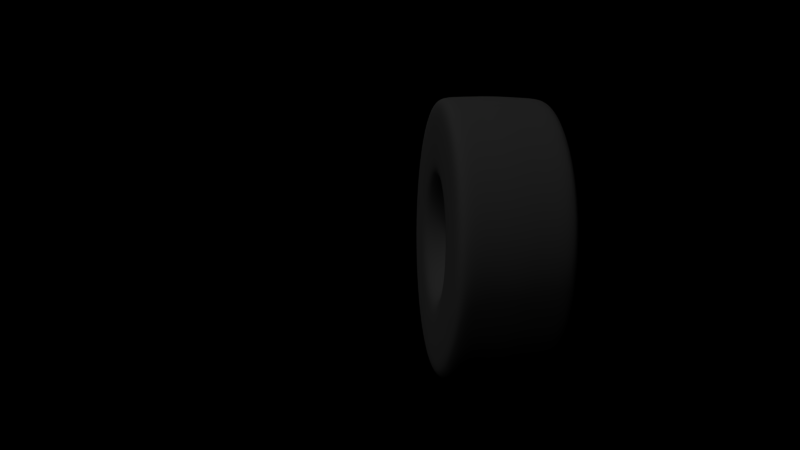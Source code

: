 # Source: tore.blend  (saved by Blender 2.79.0; exported with 4.5.12 LTS)
import bpy
from mathutils import Matrix  # noqa: F401  (used for matrix-valued properties, if any)

bpy.ops.wm.read_factory_settings(use_empty=True)
scene = bpy.context.scene
scene.name = 'Scene'

# ---- collections
col_collection_1 = bpy.data.collections.new('Collection 1'); scene.collection.children.link(col_collection_1)

# ---- materials (node trees are filled in below, after node groups)
mat_material_001 = bpy.data.materials.new('Material.001')
mat_material_001.alpha_threshold = 0.0
mat_material_001.use_transparent_shadow = False
mat_material_001.diffuse_color = (0.06072, 0.06072, 0.06072, 1.0)
mat_material_001.roughness = 0.5

# ---- material node trees

# ---- world
world_world = bpy.data.worlds.new('World'); scene.world = world_world
world_world.color = (0.0, 0.0, 0.0)
world_world.use_sun_shadow = False
world_world.sun_shadow_jitter_overblur = 0.0
world_world.cycles.sampling_method = 'MANUAL'

# ---- cameras
cam_camera_001 = bpy.data.cameras.new('Camera.001')
cam_camera_001.clip_end = 100.0
cam_camera_001.lens = 35.0
cam_camera_001.sensor_width = 32.0
cam_camera_001.sensor_height = 18.0
cam_camera_001.display_size = 2.0
cam_camera_001.dof.focus_distance = 0.0
cam_camera_001.dof.aperture_fstop = 128.0
cam_camera_001.dof.aperture_blades = 6

# ---- lights
light_hemi = bpy.data.lights.new('Hemi', 'SUN')
light_hemi.transmission_factor = 0.0
light_hemi.angle = 0.1993
light_hemi.energy = 0.3
light_hemi.shadow_buffer_clip_start = 0.5
light_hemi.shadow_soft_size = 0.1
light_hemi.shadow_cascade_max_distance = 1000.0
light_sun = bpy.data.lights.new('Sun', 'SUN')
light_sun.transmission_factor = 0.0
light_sun.angle = 0.1993
light_sun.energy = 0.5
light_sun.shadow_buffer_clip_start = 0.5
light_sun.shadow_soft_size = 0.1
light_sun.shadow_cascade_max_distance = 1000.0

# ---- meshes
me_torus_005 = bpy.data.meshes.new('Torus.005')
me_torus_005.from_pydata([(1.845, -6.205e-09, 2.246e-17), (1.845, -1.651e-09, 0.1278), (1.836, -8.157e-10, 0.3247), (1.83, 3.456e-09, 0.504), (1.809, 0.0, 0.6645), (1.68, 0.0, 0.7055), (1.535, 0.0, 0.713), (1.379, 0.0, 0.7169), (1.221, 0.0, 0.7169), (1.065, 0.0, 0.713), (0.92, 0.0, 0.7055), (0.7915, 0.0, 0.6645), (0.6547, 3.456e-09, 0.504), (0.5576, -8.157e-10, 0.3247), (0.5024, -1.651e-09, 0.1278), (0.4837, -6.205e-09, 4.081e-16), (1.829, 0.2408, 2.246e-17), (1.829, 0.2408, 0.1278), (1.82, 0.2396, 0.3247), (1.814, 0.2388, 0.504), (1.793, 0.2361, 0.6645), (1.666, 0.2193, 0.7055), (1.522, 0.2003, 0.713), (1.368, 0.1801, 0.7169), (1.21, 0.1593, 0.7169), (1.056, 0.139, 0.713), (0.9121, 0.1201, 0.7055), (0.7847, 0.1033, 0.6645), (0.6491, 0.08545, 0.504), (0.5528, 0.07278, 0.3247), (0.4981, 0.06558, 0.1278), (0.4795, 0.06313, 4.081e-16), (1.782, 0.4776, 2.246e-17), (1.782, 0.4774, 0.1278), (1.773, 0.4752, 0.3247), (1.767, 0.4736, 0.504), (1.747, 0.4681, 0.6645), (1.623, 0.4348, 0.7055), (1.483, 0.3972, 0.713), (1.332, 0.357, 0.7169), (1.179, 0.3159, 0.7169), (1.029, 0.2757, 0.713), (0.8887, 0.2381, 0.7055), (0.7645, 0.2048, 0.6645), (0.6324, 0.1694, 0.504), (0.5386, 0.1443, 0.3247), (0.4853, 0.13, 0.1278), (0.4672, 0.1252, 4.081e-16), (1.705, 0.7061, 2.246e-17), (1.704, 0.7059, 0.1278), (1.696, 0.7026, 0.3247), (1.69, 0.7002, 0.504), (1.671, 0.6921, 0.6645), (1.552, 0.6429, 0.7055), (1.418, 0.5874, 0.713), (1.274, 0.5279, 0.7169), (1.128, 0.4671, 0.7169), (0.9841, 0.4076, 0.713), (0.85, 0.3521, 0.7055), (0.7312, 0.3029, 0.6645), (0.6049, 0.2505, 0.504), (0.5151, 0.2134, 0.3247), (0.4642, 0.1923, 0.1278), (0.4469, 0.1851, 4.081e-16), (1.598, 0.9226, 2.246e-17), (1.597, 0.9223, 0.1278), (1.59, 0.9179, 0.3247), (1.585, 0.9149, 0.504), (1.566, 0.9043, 0.6645), (1.455, 0.84, 0.7055), (1.329, 0.7674, 0.713), (1.195, 0.6897, 0.7169), (1.057, 0.6103, 0.7169), (0.9224, 0.5326, 0.713), (0.7967, 0.46, 0.7055), (0.6854, 0.3957, 0.6645), (0.567, 0.3273, 0.504), (0.4829, 0.2788, 0.3247), (0.4351, 0.2512, 0.1278), (0.4189, 0.2418, 4.081e-16), (1.464, 1.123, 2.246e-17), (1.463, 1.123, 0.1278), (1.456, 1.118, 0.3247), (1.452, 1.114, 0.504), (1.435, 1.101, 0.6645), (1.333, 1.023, 0.7055), (1.218, 0.9344, 0.713), (1.094, 0.8398, 0.7169), (0.9683, 0.743, 0.7169), (0.845, 0.6484, 0.713), (0.7299, 0.5601, 0.7055), (0.6279, 0.4818, 0.6645), (0.5194, 0.3986, 0.504), (0.4424, 0.3394, 0.3247), (0.3986, 0.3059, 0.1278), (0.3837, 0.2944, 4.081e-16), (1.305, 1.305, 2.246e-17), (1.304, 1.304, 0.1278), (1.298, 1.298, 0.3247), (1.294, 1.294, 0.504), (1.279, 1.279, 0.6645), (1.188, 1.188, 0.7055), (1.085, 1.085, 0.713), (0.9754, 0.9754, 0.7169), (0.8631, 0.8631, 0.7169), (0.7532, 0.7532, 0.713), (0.6505, 0.6505, 0.7055), (0.5596, 0.5596, 0.6645), (0.4629, 0.4629, 0.504), (0.3943, 0.3943, 0.3247), (0.3553, 0.3553, 0.1278), (0.342, 0.342, 4.081e-16), (1.123, 1.464, 2.246e-17), (1.123, 1.463, 0.1278), (1.118, 1.456, 0.3247), (1.114, 1.452, 0.504), (1.101, 1.435, 0.6645), (1.023, 1.333, 0.7055), (0.9344, 1.218, 0.713), (0.8398, 1.094, 0.7169), (0.743, 0.9683, 0.7169), (0.6484, 0.845, 0.713), (0.5601, 0.7299, 0.7055), (0.4818, 0.6279, 0.6645), (0.3986, 0.5194, 0.504), (0.3394, 0.4424, 0.3247), (0.3059, 0.3986, 0.1278), (0.2944, 0.3837, 4.081e-16), (0.9226, 1.598, 2.246e-17), (0.9223, 1.597, 0.1278), (0.9179, 1.59, 0.3247), (0.9149, 1.585, 0.504), (0.9043, 1.566, 0.6645), (0.84, 1.455, 0.7055), (0.7674, 1.329, 0.713), (0.6897, 1.195, 0.7169), (0.6103, 1.057, 0.7169), (0.5326, 0.9224, 0.713), (0.46, 0.7967, 0.7055), (0.3957, 0.6854, 0.6645), (0.3273, 0.567, 0.504), (0.2788, 0.4829, 0.3247), (0.2512, 0.4351, 0.1278), (0.2418, 0.4189, 4.081e-16), (0.7061, 1.705, 2.246e-17), (0.7059, 1.704, 0.1278), (0.7026, 1.696, 0.3247), (0.7002, 1.69, 0.504), (0.6921, 1.671, 0.6645), (0.6429, 1.552, 0.7055), (0.5874, 1.418, 0.713), (0.5279, 1.274, 0.7169), (0.4671, 1.128, 0.7169), (0.4076, 0.9841, 0.713), (0.3521, 0.85, 0.7055), (0.3029, 0.7312, 0.6645), (0.2505, 0.6049, 0.504), (0.2134, 0.5151, 0.3247), (0.1923, 0.4642, 0.1278), (0.1851, 0.4469, 4.081e-16), (0.4776, 1.782, 2.246e-17), (0.4774, 1.782, 0.1278), (0.4752, 1.773, 0.3247), (0.4736, 1.767, 0.504), (0.4681, 1.747, 0.6645), (0.4348, 1.623, 0.7055), (0.3972, 1.483, 0.713), (0.357, 1.332, 0.7169), (0.3159, 1.179, 0.7169), (0.2757, 1.029, 0.713), (0.2381, 0.8887, 0.7055), (0.2048, 0.7645, 0.6645), (0.1694, 0.6324, 0.504), (0.1443, 0.5386, 0.3247), (0.13, 0.4853, 0.1278), (0.1252, 0.4672, 4.081e-16), (0.2408, 1.829, 2.246e-17), (0.2408, 1.829, 0.1278), (0.2396, 1.82, 0.3247), (0.2388, 1.814, 0.504), (0.2361, 1.793, 0.6645), (0.2193, 1.666, 0.7055), (0.2003, 1.522, 0.713), (0.1801, 1.368, 0.7169), (0.1593, 1.21, 0.7169), (0.139, 1.056, 0.713), (0.1201, 0.9121, 0.7055), (0.1033, 0.7847, 0.6645), (0.08545, 0.6491, 0.504), (0.07278, 0.5528, 0.3247), (0.06558, 0.4981, 0.1278), (0.06313, 0.4795, 4.081e-16), (1.317e-07, 1.845, 2.246e-17), (1.315e-07, 1.845, 0.1278), (1.302e-07, 1.836, 0.3247), (1.353e-07, 1.83, 0.504), (1.365e-07, 1.809, 0.6645), (1.268e-07, 1.68, 0.7055), (1.159e-07, 1.535, 0.713), (1.041e-07, 1.379, 0.7169), (9.215e-08, 1.221, 0.7169), (8.042e-08, 1.065, 0.713), (6.946e-08, 0.92, 0.7055), (5.975e-08, 0.7915, 0.6645), (4.656e-08, 0.6547, 0.504), (3.372e-08, 0.5576, 0.3247), (3.021e-08, 0.5024, 0.1278), (2.896e-08, 0.4837, 4.081e-16), (-0.2408, 1.829, 2.246e-17), (-0.2408, 1.829, 0.1278), (-0.2396, 1.82, 0.3247), (-0.2388, 1.814, 0.504), (-0.2361, 1.793, 0.6645), (-0.2193, 1.666, 0.7055), (-0.2003, 1.522, 0.713), (-0.1801, 1.368, 0.7169), (-0.1593, 1.21, 0.7169), (-0.139, 1.056, 0.713), (-0.1201, 0.9121, 0.7055), (-0.1033, 0.7847, 0.6645), (-0.08545, 0.6491, 0.504), (-0.07278, 0.5528, 0.3247), (-0.06558, 0.4981, 0.1278), (-0.06313, 0.4795, 4.081e-16), (-0.4776, 1.782, 2.246e-17), (-0.4774, 1.782, 0.1278), (-0.4752, 1.773, 0.3247), (-0.4736, 1.767, 0.504), (-0.4681, 1.747, 0.6645), (-0.4348, 1.623, 0.7055), (-0.3972, 1.483, 0.713), (-0.357, 1.332, 0.7169), (-0.3159, 1.179, 0.7169), (-0.2757, 1.029, 0.713), (-0.2381, 0.8887, 0.7055), (-0.2048, 0.7645, 0.6645), (-0.1694, 0.6324, 0.504), (-0.1443, 0.5386, 0.3247), (-0.13, 0.4853, 0.1278), (-0.1252, 0.4672, 4.081e-16), (-0.7061, 1.705, 2.246e-17), (-0.7059, 1.704, 0.1278), (-0.7026, 1.696, 0.3247), (-0.7002, 1.69, 0.504), (-0.6921, 1.671, 0.6645), (-0.6429, 1.552, 0.7055), (-0.5874, 1.418, 0.713), (-0.5279, 1.274, 0.7169), (-0.4671, 1.128, 0.7169), (-0.4076, 0.9841, 0.713), (-0.3521, 0.85, 0.7055), (-0.3029, 0.7312, 0.6645), (-0.2505, 0.6049, 0.504), (-0.2134, 0.5151, 0.3247), (-0.1923, 0.4642, 0.1278), (-0.1851, 0.4469, 4.081e-16), (-0.9226, 1.598, 2.246e-17), (-0.9223, 1.597, 0.1278), (-0.9179, 1.59, 0.3247), (-0.9149, 1.585, 0.504), (-0.9043, 1.566, 0.6645), (-0.84, 1.455, 0.7055), (-0.7674, 1.329, 0.713), (-0.6897, 1.195, 0.7169), (-0.6103, 1.057, 0.7169), (-0.5326, 0.9224, 0.713), (-0.46, 0.7967, 0.7055), (-0.3957, 0.6854, 0.6645), (-0.3273, 0.567, 0.504), (-0.2788, 0.4829, 0.3247), (-0.2512, 0.4351, 0.1278), (-0.2418, 0.4189, 4.081e-16), (-1.123, 1.464, 2.246e-17), (-1.123, 1.463, 0.1278), (-1.118, 1.456, 0.3247), (-1.114, 1.452, 0.504), (-1.101, 1.435, 0.6645), (-1.023, 1.333, 0.7055), (-0.9344, 1.218, 0.713), (-0.8398, 1.094, 0.7169), (-0.743, 0.9683, 0.7169), (-0.6484, 0.845, 0.713), (-0.5601, 0.7299, 0.7055), (-0.4818, 0.6279, 0.6645), (-0.3986, 0.5194, 0.504), (-0.3394, 0.4424, 0.3247), (-0.3059, 0.3986, 0.1278), (-0.2944, 0.3837, 4.081e-16), (-1.305, 1.305, 2.246e-17), (-1.304, 1.304, 0.1278), (-1.298, 1.298, 0.3247), (-1.294, 1.294, 0.504), (-1.279, 1.279, 0.6645), (-1.188, 1.188, 0.7055), (-1.085, 1.085, 0.713), (-0.9754, 0.9754, 0.7169), (-0.8631, 0.8631, 0.7169), (-0.7532, 0.7532, 0.713), (-0.6505, 0.6505, 0.7055), (-0.5596, 0.5596, 0.6645), (-0.4629, 0.4629, 0.504), (-0.3943, 0.3943, 0.3247), (-0.3553, 0.3553, 0.1278), (-0.342, 0.342, 4.081e-16), (-1.464, 1.123, 2.246e-17), (-1.463, 1.123, 0.1278), (-1.456, 1.118, 0.3247), (-1.452, 1.114, 0.504), (-1.435, 1.101, 0.6645), (-1.333, 1.023, 0.7055), (-1.218, 0.9344, 0.713), (-1.094, 0.8398, 0.7169), (-0.9683, 0.743, 0.7169), (-0.845, 0.6484, 0.713), (-0.7299, 0.5601, 0.7055), (-0.6279, 0.4818, 0.6645), (-0.5194, 0.3986, 0.504), (-0.4424, 0.3394, 0.3247), (-0.3986, 0.3059, 0.1278), (-0.3837, 0.2944, 4.081e-16), (-1.598, 0.9226, 2.246e-17), (-1.597, 0.9223, 0.1278), (-1.59, 0.9179, 0.3247), (-1.585, 0.9149, 0.504), (-1.566, 0.9043, 0.6645), (-1.455, 0.84, 0.7055), (-1.329, 0.7674, 0.713), (-1.195, 0.6897, 0.7169), (-1.057, 0.6103, 0.7169), (-0.9224, 0.5326, 0.713), (-0.7967, 0.46, 0.7055), (-0.6854, 0.3957, 0.6645), (-0.567, 0.3273, 0.504), (-0.4829, 0.2788, 0.3247), (-0.4351, 0.2512, 0.1278), (-0.4189, 0.2418, 4.081e-16), (-1.705, 0.7061, 2.246e-17), (-1.704, 0.7059, 0.1278), (-1.696, 0.7026, 0.3247), (-1.69, 0.7002, 0.504), (-1.671, 0.6921, 0.6645), (-1.552, 0.6429, 0.7055), (-1.418, 0.5874, 0.713), (-1.274, 0.5279, 0.7169), (-1.128, 0.4671, 0.7169), (-0.9841, 0.4076, 0.713), (-0.85, 0.3521, 0.7055), (-0.7312, 0.3029, 0.6645), (-0.6049, 0.2505, 0.504), (-0.5151, 0.2134, 0.3247), (-0.4642, 0.1923, 0.1278), (-0.4469, 0.1851, 4.081e-16), (-1.782, 0.4776, 2.246e-17), (-1.782, 0.4774, 0.1278), (-1.773, 0.4752, 0.3247), (-1.767, 0.4736, 0.504), (-1.747, 0.4681, 0.6645), (-1.623, 0.4348, 0.7055), (-1.483, 0.3972, 0.713), (-1.332, 0.357, 0.7169), (-1.179, 0.3159, 0.7169), (-1.029, 0.2757, 0.713), (-0.8887, 0.2381, 0.7055), (-0.7645, 0.2048, 0.6645), (-0.6324, 0.1694, 0.504), (-0.5386, 0.1443, 0.3247), (-0.4853, 0.13, 0.1278), (-0.4672, 0.1252, 4.081e-16), (-1.829, 0.2408, 2.246e-17), (-1.829, 0.2408, 0.1278), (-1.82, 0.2396, 0.3247), (-1.814, 0.2388, 0.504), (-1.793, 0.2361, 0.6645), (-1.666, 0.2193, 0.7055), (-1.522, 0.2003, 0.713), (-1.368, 0.1801, 0.7169), (-1.21, 0.1593, 0.7169), (-1.056, 0.139, 0.713), (-0.9121, 0.1201, 0.7055), (-0.7847, 0.1033, 0.6645), (-0.6491, 0.08545, 0.504), (-0.5528, 0.07278, 0.3247), (-0.4981, 0.06558, 0.1278), (-0.4795, 0.06313, 4.081e-16), (-1.845, 1.551e-07, 2.246e-17), (-1.845, 1.596e-07, 0.1278), (-1.836, 1.597e-07, 0.3247), (-1.83, 1.634e-07, 0.504), (-1.809, 1.581e-07, 0.6645), (-1.68, 1.469e-07, 0.7055), (-1.535, 1.342e-07, 0.713), (-1.379, 1.206e-07, 0.7169), (-1.221, 1.067e-07, 0.7169), (-1.065, 9.312e-08, 0.713), (-0.92, 8.043e-08, 0.7055), (-0.7915, 6.919e-08, 0.6645), (-0.6547, 6.069e-08, 0.504), (-0.5576, 4.793e-08, 0.3247), (-0.5024, 4.227e-08, 0.1278), (-0.4837, 3.608e-08, 4.081e-16), (-1.829, -0.2408, 2.246e-17), (-1.829, -0.2408, 0.1278), (-1.82, -0.2396, 0.3247), (-1.814, -0.2388, 0.504), (-1.793, -0.2361, 0.6645), (-1.666, -0.2193, 0.7055), (-1.522, -0.2003, 0.713), (-1.368, -0.1801, 0.7169), (-1.21, -0.1593, 0.7169), (-1.056, -0.139, 0.713), (-0.9121, -0.1201, 0.7055), (-0.7847, -0.1033, 0.6645), (-0.6491, -0.08545, 0.504), (-0.5528, -0.07278, 0.3247), (-0.4981, -0.06558, 0.1278), (-0.4795, -0.06313, 4.081e-16), (-1.782, -0.4776, 2.246e-17), (-1.782, -0.4774, 0.1278), (-1.773, -0.4752, 0.3247), (-1.767, -0.4736, 0.504), (-1.747, -0.4681, 0.6645), (-1.623, -0.4348, 0.7055), (-1.483, -0.3972, 0.713), (-1.332, -0.357, 0.7169), (-1.179, -0.3159, 0.7169), (-1.029, -0.2757, 0.713), (-0.8887, -0.2381, 0.7055), (-0.7645, -0.2048, 0.6645), (-0.6324, -0.1694, 0.504), (-0.5386, -0.1443, 0.3247), (-0.4853, -0.13, 0.1278), (-0.4672, -0.1252, 4.081e-16), (-1.705, -0.7061, 2.246e-17), (-1.704, -0.7059, 0.1278), (-1.696, -0.7026, 0.3247), (-1.69, -0.7002, 0.504), (-1.671, -0.6921, 0.6645), (-1.552, -0.6429, 0.7055), (-1.418, -0.5874, 0.713), (-1.274, -0.5279, 0.7169), (-1.128, -0.4671, 0.7169), (-0.9841, -0.4076, 0.713), (-0.85, -0.3521, 0.7055), (-0.7312, -0.3029, 0.6645), (-0.6049, -0.2505, 0.504), (-0.5151, -0.2134, 0.3247), (-0.4642, -0.1923, 0.1278), (-0.4469, -0.1851, 4.081e-16), (-1.598, -0.9226, 2.246e-17), (-1.597, -0.9223, 0.1278), (-1.59, -0.9179, 0.3247), (-1.585, -0.9149, 0.504), (-1.566, -0.9043, 0.6645), (-1.455, -0.84, 0.7055), (-1.329, -0.7674, 0.713), (-1.195, -0.6897, 0.7169), (-1.057, -0.6103, 0.7169), (-0.9224, -0.5326, 0.713), (-0.7967, -0.46, 0.7055), (-0.6854, -0.3957, 0.6645), (-0.567, -0.3273, 0.504), (-0.4829, -0.2788, 0.3247), (-0.4351, -0.2512, 0.1278), (-0.4189, -0.2418, 4.081e-16), (-1.464, -1.123, 2.246e-17), (-1.463, -1.123, 0.1278), (-1.456, -1.118, 0.3247), (-1.452, -1.114, 0.504), (-1.435, -1.101, 0.6645), (-1.333, -1.023, 0.7055), (-1.218, -0.9344, 0.713), (-1.094, -0.8398, 0.7169), (-0.9683, -0.743, 0.7169), (-0.845, -0.6484, 0.713), (-0.7299, -0.5601, 0.7055), (-0.6279, -0.4818, 0.6645), (-0.5194, -0.3986, 0.504), (-0.4424, -0.3394, 0.3247), (-0.3986, -0.3059, 0.1278), (-0.3837, -0.2944, 4.081e-16), (-1.305, -1.305, 2.246e-17), (-1.304, -1.304, 0.1278), (-1.298, -1.298, 0.3247), (-1.294, -1.294, 0.504), (-1.279, -1.279, 0.6645), (-1.188, -1.188, 0.7055), (-1.085, -1.085, 0.713), (-0.9754, -0.9754, 0.7169), (-0.8631, -0.8631, 0.7169), (-0.7532, -0.7532, 0.713), (-0.6505, -0.6505, 0.7055), (-0.5596, -0.5596, 0.6645), (-0.4629, -0.4629, 0.504), (-0.3943, -0.3943, 0.3247), (-0.3553, -0.3553, 0.1278), (-0.342, -0.342, 4.081e-16), (-1.123, -1.464, 2.246e-17), (-1.123, -1.463, 0.1278), (-1.118, -1.456, 0.3247), (-1.114, -1.452, 0.504), (-1.101, -1.435, 0.6645), (-1.023, -1.333, 0.7055), (-0.9344, -1.218, 0.713), (-0.8398, -1.094, 0.7169), (-0.743, -0.9683, 0.7169), (-0.6484, -0.845, 0.713), (-0.5601, -0.7299, 0.7055), (-0.4818, -0.6279, 0.6645), (-0.3986, -0.5194, 0.504), (-0.3394, -0.4424, 0.3247), (-0.3059, -0.3986, 0.1278), (-0.2944, -0.3837, 4.081e-16), (-0.9226, -1.598, 2.246e-17), (-0.9223, -1.597, 0.1278), (-0.9179, -1.59, 0.3247), (-0.9149, -1.585, 0.504), (-0.9043, -1.566, 0.6645), (-0.84, -1.455, 0.7055), (-0.7674, -1.329, 0.713), (-0.6897, -1.195, 0.7169), (-0.6103, -1.057, 0.7169), (-0.5326, -0.9224, 0.713), (-0.46, -0.7967, 0.7055), (-0.3957, -0.6854, 0.6645), (-0.3273, -0.567, 0.504), (-0.2788, -0.4829, 0.3247), (-0.2512, -0.4351, 0.1278), (-0.2418, -0.4189, 4.081e-16), (-0.7061, -1.705, 2.246e-17), (-0.7059, -1.704, 0.1278), (-0.7026, -1.696, 0.3247), (-0.7002, -1.69, 0.504), (-0.6921, -1.671, 0.6645), (-0.6429, -1.552, 0.7055), (-0.5874, -1.418, 0.713), (-0.5279, -1.274, 0.7169), (-0.4671, -1.128, 0.7169), (-0.4076, -0.9841, 0.713), (-0.3521, -0.85, 0.7055), (-0.3029, -0.7312, 0.6645), (-0.2505, -0.6049, 0.504), (-0.2134, -0.5151, 0.3247), (-0.1923, -0.4642, 0.1278), (-0.1851, -0.4469, 4.081e-16), (-0.4776, -1.782, 2.246e-17), (-0.4774, -1.782, 0.1278), (-0.4752, -1.773, 0.3247), (-0.4736, -1.767, 0.504), (-0.4681, -1.747, 0.6645), (-0.4348, -1.623, 0.7055), (-0.3972, -1.483, 0.713), (-0.357, -1.332, 0.7169), (-0.3159, -1.179, 0.7169), (-0.2757, -1.029, 0.713), (-0.2381, -0.8887, 0.7055), (-0.2048, -0.7645, 0.6645), (-0.1694, -0.6324, 0.504), (-0.1443, -0.5386, 0.3247), (-0.13, -0.4853, 0.1278), (-0.1252, -0.4672, 4.081e-16), (-0.2408, -1.829, 2.246e-17), (-0.2408, -1.829, 0.1278), (-0.2396, -1.82, 0.3247), (-0.2388, -1.814, 0.504), (-0.2361, -1.793, 0.6645), (-0.2193, -1.666, 0.7055), (-0.2003, -1.522, 0.713), (-0.1801, -1.368, 0.7169), (-0.1593, -1.21, 0.7169), (-0.139, -1.056, 0.713), (-0.1201, -0.9121, 0.7055), (-0.1033, -0.7847, 0.6645), (-0.08546, -0.6491, 0.504), (-0.07278, -0.5528, 0.3247), (-0.06558, -0.4981, 0.1278), (-0.06313, -0.4795, 4.081e-16), (1.317e-07, -1.845, 2.246e-17), (1.315e-07, -1.845, 0.1278), (1.302e-07, -1.836, 0.3247), (1.353e-07, -1.83, 0.504), (1.365e-07, -1.809, 0.6645), (1.268e-07, -1.68, 0.7055), (1.159e-07, -1.535, 0.713), (1.041e-07, -1.379, 0.7169), (9.215e-08, -1.221, 0.7169), (8.042e-08, -1.065, 0.713), (6.946e-08, -0.92, 0.7055), (5.975e-08, -0.7915, 0.6645), (4.656e-08, -0.6547, 0.504), (3.372e-08, -0.5576, 0.3247), (3.021e-08, -0.5024, 0.1278), (2.896e-08, -0.4837, 4.081e-16), (0.2408, -1.829, 2.246e-17), (0.2408, -1.829, 0.1278), (0.2396, -1.82, 0.3247), (0.2388, -1.814, 0.504), (0.2361, -1.793, 0.6645), (0.2193, -1.666, 0.7055), (0.2003, -1.522, 0.713), (0.1801, -1.368, 0.7169), (0.1593, -1.21, 0.7169), (0.139, -1.056, 0.713), (0.1201, -0.9121, 0.7055), (0.1033, -0.7847, 0.6645), (0.08545, -0.6491, 0.504), (0.07278, -0.5528, 0.3247), (0.06558, -0.4981, 0.1278), (0.06313, -0.4795, 4.081e-16), (0.4776, -1.782, 2.246e-17), (0.4774, -1.782, 0.1278), (0.4752, -1.773, 0.3247), (0.4736, -1.767, 0.504), (0.4681, -1.747, 0.6645), (0.4348, -1.623, 0.7055), (0.3972, -1.483, 0.713), (0.357, -1.332, 0.7169), (0.3159, -1.179, 0.7169), (0.2757, -1.029, 0.713), (0.2381, -0.8887, 0.7055), (0.2048, -0.7645, 0.6645), (0.1694, -0.6324, 0.504), (0.1443, -0.5386, 0.3247), (0.13, -0.4853, 0.1278), (0.1252, -0.4672, 4.081e-16), (0.7061, -1.705, 2.246e-17), (0.7059, -1.704, 0.1278), (0.7026, -1.696, 0.3247), (0.7002, -1.69, 0.504), (0.6921, -1.671, 0.6645), (0.6429, -1.552, 0.7055), (0.5874, -1.418, 0.713), (0.5279, -1.274, 0.7169), (0.4671, -1.128, 0.7169), (0.4076, -0.9841, 0.713), (0.3521, -0.85, 0.7055), (0.3029, -0.7312, 0.6645), (0.2505, -0.6049, 0.504), (0.2134, -0.5151, 0.3247), (0.1923, -0.4642, 0.1278), (0.1851, -0.4469, 4.081e-16), (0.9226, -1.598, 2.246e-17), (0.9223, -1.597, 0.1278), (0.9179, -1.59, 0.3247), (0.9149, -1.585, 0.504), (0.9043, -1.566, 0.6645), (0.84, -1.455, 0.7055), (0.7674, -1.329, 0.713), (0.6897, -1.195, 0.7169), (0.6103, -1.057, 0.7169), (0.5326, -0.9224, 0.713), (0.46, -0.7967, 0.7055), (0.3957, -0.6854, 0.6645), (0.3273, -0.567, 0.504), (0.2788, -0.4829, 0.3247), (0.2512, -0.4351, 0.1278), (0.2418, -0.4189, 4.081e-16), (1.123, -1.464, 2.246e-17), (1.123, -1.463, 0.1278), (1.118, -1.456, 0.3247), (1.114, -1.452, 0.504), (1.101, -1.435, 0.6645), (1.023, -1.333, 0.7055), (0.9344, -1.218, 0.713), (0.8398, -1.094, 0.7169), (0.743, -0.9683, 0.7169), (0.6484, -0.845, 0.713), (0.5601, -0.7299, 0.7055), (0.4818, -0.6279, 0.6645), (0.3986, -0.5194, 0.504), (0.3394, -0.4424, 0.3247), (0.3059, -0.3986, 0.1278), (0.2944, -0.3837, 4.081e-16), (1.305, -1.305, 2.246e-17), (1.304, -1.304, 0.1278), (1.298, -1.298, 0.3247), (1.294, -1.294, 0.504), (1.279, -1.279, 0.6645), (1.188, -1.188, 0.7055), (1.085, -1.085, 0.713), (0.9754, -0.9754, 0.7169), (0.8631, -0.8631, 0.7169), (0.7532, -0.7532, 0.713), (0.6505, -0.6505, 0.7055), (0.5596, -0.5596, 0.6645), (0.4629, -0.4629, 0.504), (0.3943, -0.3943, 0.3247), (0.3553, -0.3553, 0.1278), (0.342, -0.342, 4.081e-16), (1.464, -1.123, 2.246e-17), (1.463, -1.123, 0.1278), (1.456, -1.118, 0.3247), (1.452, -1.114, 0.504), (1.435, -1.101, 0.6645), (1.333, -1.023, 0.7055), (1.218, -0.9344, 0.713), (1.094, -0.8398, 0.7169), (0.9683, -0.743, 0.7169), (0.845, -0.6484, 0.713), (0.7299, -0.5601, 0.7055), (0.6279, -0.4818, 0.6645), (0.5194, -0.3986, 0.504), (0.4424, -0.3394, 0.3247), (0.3986, -0.3059, 0.1278), (0.3837, -0.2944, 4.081e-16), (1.598, -0.9226, 2.246e-17), (1.597, -0.9223, 0.1278), (1.59, -0.9179, 0.3247), (1.585, -0.9149, 0.504), (1.566, -0.9043, 0.6645), (1.455, -0.84, 0.7055), (1.329, -0.7674, 0.713), (1.195, -0.6897, 0.7169), (1.057, -0.6103, 0.7169), (0.9224, -0.5326, 0.713), (0.7967, -0.46, 0.7055), (0.6854, -0.3957, 0.6645), (0.567, -0.3273, 0.504), (0.4829, -0.2788, 0.3247), (0.4351, -0.2512, 0.1278), (0.4189, -0.2418, 4.081e-16), (1.705, -0.7061, 2.246e-17), (1.704, -0.7059, 0.1278), (1.696, -0.7026, 0.3247), (1.69, -0.7002, 0.504), (1.671, -0.6921, 0.6645), (1.552, -0.6429, 0.7055), (1.418, -0.5874, 0.713), (1.274, -0.5279, 0.7169), (1.128, -0.4671, 0.7169), (0.9841, -0.4076, 0.713), (0.85, -0.3521, 0.7055), (0.7312, -0.3029, 0.6645), (0.6049, -0.2505, 0.504), (0.5151, -0.2134, 0.3247), (0.4642, -0.1923, 0.1278), (0.4469, -0.1851, 4.081e-16), (1.782, -0.4776, 2.246e-17), (1.782, -0.4774, 0.1278), (1.773, -0.4752, 0.3247), (1.767, -0.4736, 0.504), (1.747, -0.4681, 0.6645), (1.623, -0.4348, 0.7055), (1.483, -0.3972, 0.713), (1.332, -0.357, 0.7169), (1.179, -0.3159, 0.7169), (1.029, -0.2757, 0.713), (0.8887, -0.2381, 0.7055), (0.7645, -0.2048, 0.6645), (0.6324, -0.1694, 0.504), (0.5386, -0.1443, 0.3247), (0.4853, -0.13, 0.1278), (0.4672, -0.1252, 4.081e-16), (1.829, -0.2408, 2.246e-17), (1.829, -0.2408, 0.1278), (1.82, -0.2396, 0.3247), (1.814, -0.2388, 0.504), (1.793, -0.2361, 0.6645), (1.666, -0.2193, 0.7055), (1.522, -0.2003, 0.713), (1.368, -0.1801, 0.7169), (1.21, -0.1593, 0.7169), (1.056, -0.139, 0.713), (0.9121, -0.1201, 0.7055), (0.7847, -0.1033, 0.6645), (0.6491, -0.08545, 0.504), (0.5528, -0.07278, 0.3247), (0.4981, -0.06558, 0.1278), (0.4795, -0.06313, 4.081e-16)], [], [(0, 16, 17, 1), (1, 17, 18, 2), (2, 18, 19, 3), (3, 19, 20, 4), (4, 20, 21, 5), (5, 21, 22, 6), (6, 22, 23, 7), (7, 23, 24, 8), (8, 24, 25, 9), (9, 25, 26, 10), (10, 26, 27, 11), (11, 27, 28, 12), (12, 28, 29, 13), (13, 29, 30, 14), (14, 30, 31, 15), (16, 32, 33, 17), (17, 33, 34, 18), (18, 34, 35, 19), (19, 35, 36, 20), (20, 36, 37, 21), (21, 37, 38, 22), (22, 38, 39, 23), (23, 39, 40, 24), (24, 40, 41, 25), (25, 41, 42, 26), (26, 42, 43, 27), (27, 43, 44, 28), (28, 44, 45, 29), (29, 45, 46, 30), (30, 46, 47, 31), (32, 48, 49, 33), (33, 49, 50, 34), (34, 50, 51, 35), (35, 51, 52, 36), (36, 52, 53, 37), (37, 53, 54, 38), (38, 54, 55, 39), (39, 55, 56, 40), (40, 56, 57, 41), (41, 57, 58, 42), (42, 58, 59, 43), (43, 59, 60, 44), (44, 60, 61, 45), (45, 61, 62, 46), (46, 62, 63, 47), (48, 64, 65, 49), (49, 65, 66, 50), (50, 66, 67, 51), (51, 67, 68, 52), (52, 68, 69, 53), (53, 69, 70, 54), (54, 70, 71, 55), (55, 71, 72, 56), (56, 72, 73, 57), (57, 73, 74, 58), (58, 74, 75, 59), (59, 75, 76, 60), (60, 76, 77, 61), (61, 77, 78, 62), (62, 78, 79, 63), (64, 80, 81, 65), (65, 81, 82, 66), (66, 82, 83, 67), (67, 83, 84, 68), (68, 84, 85, 69), (69, 85, 86, 70), (70, 86, 87, 71), (71, 87, 88, 72), (72, 88, 89, 73), (73, 89, 90, 74), (74, 90, 91, 75), (75, 91, 92, 76), (76, 92, 93, 77), (77, 93, 94, 78), (78, 94, 95, 79), (80, 96, 97, 81), (81, 97, 98, 82), (82, 98, 99, 83), (83, 99, 100, 84), (84, 100, 101, 85), (85, 101, 102, 86), (86, 102, 103, 87), (87, 103, 104, 88), (88, 104, 105, 89), (89, 105, 106, 90), (90, 106, 107, 91), (91, 107, 108, 92), (92, 108, 109, 93), (93, 109, 110, 94), (94, 110, 111, 95), (96, 112, 113, 97), (97, 113, 114, 98), (98, 114, 115, 99), (99, 115, 116, 100), (100, 116, 117, 101), (101, 117, 118, 102), (102, 118, 119, 103), (103, 119, 120, 104), (104, 120, 121, 105), (105, 121, 122, 106), (106, 122, 123, 107), (107, 123, 124, 108), (108, 124, 125, 109), (109, 125, 126, 110), (110, 126, 127, 111), (112, 128, 129, 113), (113, 129, 130, 114), (114, 130, 131, 115), (115, 131, 132, 116), (116, 132, 133, 117), (117, 133, 134, 118), (118, 134, 135, 119), (119, 135, 136, 120), (120, 136, 137, 121), (121, 137, 138, 122), (122, 138, 139, 123), (123, 139, 140, 124), (124, 140, 141, 125), (125, 141, 142, 126), (126, 142, 143, 127), (128, 144, 145, 129), (129, 145, 146, 130), (130, 146, 147, 131), (131, 147, 148, 132), (132, 148, 149, 133), (133, 149, 150, 134), (134, 150, 151, 135), (135, 151, 152, 136), (136, 152, 153, 137), (137, 153, 154, 138), (138, 154, 155, 139), (139, 155, 156, 140), (140, 156, 157, 141), (141, 157, 158, 142), (142, 158, 159, 143), (144, 160, 161, 145), (145, 161, 162, 146), (146, 162, 163, 147), (147, 163, 164, 148), (148, 164, 165, 149), (149, 165, 166, 150), (150, 166, 167, 151), (151, 167, 168, 152), (152, 168, 169, 153), (153, 169, 170, 154), (154, 170, 171, 155), (155, 171, 172, 156), (156, 172, 173, 157), (157, 173, 174, 158), (158, 174, 175, 159), (160, 176, 177, 161), (161, 177, 178, 162), (162, 178, 179, 163), (163, 179, 180, 164), (164, 180, 181, 165), (165, 181, 182, 166), (166, 182, 183, 167), (167, 183, 184, 168), (168, 184, 185, 169), (169, 185, 186, 170), (170, 186, 187, 171), (171, 187, 188, 172), (172, 188, 189, 173), (173, 189, 190, 174), (174, 190, 191, 175), (176, 192, 193, 177), (177, 193, 194, 178), (178, 194, 195, 179), (179, 195, 196, 180), (180, 196, 197, 181), (181, 197, 198, 182), (182, 198, 199, 183), (183, 199, 200, 184), (184, 200, 201, 185), (185, 201, 202, 186), (186, 202, 203, 187), (187, 203, 204, 188), (188, 204, 205, 189), (189, 205, 206, 190), (190, 206, 207, 191), (192, 208, 209, 193), (193, 209, 210, 194), (194, 210, 211, 195), (195, 211, 212, 196), (196, 212, 213, 197), (197, 213, 214, 198), (198, 214, 215, 199), (199, 215, 216, 200), (200, 216, 217, 201), (201, 217, 218, 202), (202, 218, 219, 203), (203, 219, 220, 204), (204, 220, 221, 205), (205, 221, 222, 206), (206, 222, 223, 207), (208, 224, 225, 209), (209, 225, 226, 210), (210, 226, 227, 211), (211, 227, 228, 212), (212, 228, 229, 213), (213, 229, 230, 214), (214, 230, 231, 215), (215, 231, 232, 216), (216, 232, 233, 217), (217, 233, 234, 218), (218, 234, 235, 219), (219, 235, 236, 220), (220, 236, 237, 221), (221, 237, 238, 222), (222, 238, 239, 223), (224, 240, 241, 225), (225, 241, 242, 226), (226, 242, 243, 227), (227, 243, 244, 228), (228, 244, 245, 229), (229, 245, 246, 230), (230, 246, 247, 231), (231, 247, 248, 232), (232, 248, 249, 233), (233, 249, 250, 234), (234, 250, 251, 235), (235, 251, 252, 236), (236, 252, 253, 237), (237, 253, 254, 238), (238, 254, 255, 239), (240, 256, 257, 241), (241, 257, 258, 242), (242, 258, 259, 243), (243, 259, 260, 244), (244, 260, 261, 245), (245, 261, 262, 246), (246, 262, 263, 247), (247, 263, 264, 248), (248, 264, 265, 249), (249, 265, 266, 250), (250, 266, 267, 251), (251, 267, 268, 252), (252, 268, 269, 253), (253, 269, 270, 254), (254, 270, 271, 255), (256, 272, 273, 257), (257, 273, 274, 258), (258, 274, 275, 259), (259, 275, 276, 260), (260, 276, 277, 261), (261, 277, 278, 262), (262, 278, 279, 263), (263, 279, 280, 264), (264, 280, 281, 265), (265, 281, 282, 266), (266, 282, 283, 267), (267, 283, 284, 268), (268, 284, 285, 269), (269, 285, 286, 270), (270, 286, 287, 271), (272, 288, 289, 273), (273, 289, 290, 274), (274, 290, 291, 275), (275, 291, 292, 276), (276, 292, 293, 277), (277, 293, 294, 278), (278, 294, 295, 279), (279, 295, 296, 280), (280, 296, 297, 281), (281, 297, 298, 282), (282, 298, 299, 283), (283, 299, 300, 284), (284, 300, 301, 285), (285, 301, 302, 286), (286, 302, 303, 287), (288, 304, 305, 289), (289, 305, 306, 290), (290, 306, 307, 291), (291, 307, 308, 292), (292, 308, 309, 293), (293, 309, 310, 294), (294, 310, 311, 295), (295, 311, 312, 296), (296, 312, 313, 297), (297, 313, 314, 298), (298, 314, 315, 299), (299, 315, 316, 300), (300, 316, 317, 301), (301, 317, 318, 302), (302, 318, 319, 303), (304, 320, 321, 305), (305, 321, 322, 306), (306, 322, 323, 307), (307, 323, 324, 308), (308, 324, 325, 309), (309, 325, 326, 310), (310, 326, 327, 311), (311, 327, 328, 312), (312, 328, 329, 313), (313, 329, 330, 314), (314, 330, 331, 315), (315, 331, 332, 316), (316, 332, 333, 317), (317, 333, 334, 318), (318, 334, 335, 319), (320, 336, 337, 321), (321, 337, 338, 322), (322, 338, 339, 323), (323, 339, 340, 324), (324, 340, 341, 325), (325, 341, 342, 326), (326, 342, 343, 327), (327, 343, 344, 328), (328, 344, 345, 329), (329, 345, 346, 330), (330, 346, 347, 331), (331, 347, 348, 332), (332, 348, 349, 333), (333, 349, 350, 334), (334, 350, 351, 335), (336, 352, 353, 337), (337, 353, 354, 338), (338, 354, 355, 339), (339, 355, 356, 340), (340, 356, 357, 341), (341, 357, 358, 342), (342, 358, 359, 343), (343, 359, 360, 344), (344, 360, 361, 345), (345, 361, 362, 346), (346, 362, 363, 347), (347, 363, 364, 348), (348, 364, 365, 349), (349, 365, 366, 350), (350, 366, 367, 351), (352, 368, 369, 353), (353, 369, 370, 354), (354, 370, 371, 355), (355, 371, 372, 356), (356, 372, 373, 357), (357, 373, 374, 358), (358, 374, 375, 359), (359, 375, 376, 360), (360, 376, 377, 361), (361, 377, 378, 362), (362, 378, 379, 363), (363, 379, 380, 364), (364, 380, 381, 365), (365, 381, 382, 366), (366, 382, 383, 367), (368, 384, 385, 369), (369, 385, 386, 370), (370, 386, 387, 371), (371, 387, 388, 372), (372, 388, 389, 373), (373, 389, 390, 374), (374, 390, 391, 375), (375, 391, 392, 376), (376, 392, 393, 377), (377, 393, 394, 378), (378, 394, 395, 379), (379, 395, 396, 380), (380, 396, 397, 381), (381, 397, 398, 382), (382, 398, 399, 383), (384, 400, 401, 385), (385, 401, 402, 386), (386, 402, 403, 387), (387, 403, 404, 388), (388, 404, 405, 389), (389, 405, 406, 390), (390, 406, 407, 391), (391, 407, 408, 392), (392, 408, 409, 393), (393, 409, 410, 394), (394, 410, 411, 395), (395, 411, 412, 396), (396, 412, 413, 397), (397, 413, 414, 398), (398, 414, 415, 399), (400, 416, 417, 401), (401, 417, 418, 402), (402, 418, 419, 403), (403, 419, 420, 404), (404, 420, 421, 405), (405, 421, 422, 406), (406, 422, 423, 407), (407, 423, 424, 408), (408, 424, 425, 409), (409, 425, 426, 410), (410, 426, 427, 411), (411, 427, 428, 412), (412, 428, 429, 413), (413, 429, 430, 414), (414, 430, 431, 415), (416, 432, 433, 417), (417, 433, 434, 418), (418, 434, 435, 419), (419, 435, 436, 420), (420, 436, 437, 421), (421, 437, 438, 422), (422, 438, 439, 423), (423, 439, 440, 424), (424, 440, 441, 425), (425, 441, 442, 426), (426, 442, 443, 427), (427, 443, 444, 428), (428, 444, 445, 429), (429, 445, 446, 430), (430, 446, 447, 431), (432, 448, 449, 433), (433, 449, 450, 434), (434, 450, 451, 435), (435, 451, 452, 436), (436, 452, 453, 437), (437, 453, 454, 438), (438, 454, 455, 439), (439, 455, 456, 440), (440, 456, 457, 441), (441, 457, 458, 442), (442, 458, 459, 443), (443, 459, 460, 444), (444, 460, 461, 445), (445, 461, 462, 446), (446, 462, 463, 447), (448, 464, 465, 449), (449, 465, 466, 450), (450, 466, 467, 451), (451, 467, 468, 452), (452, 468, 469, 453), (453, 469, 470, 454), (454, 470, 471, 455), (455, 471, 472, 456), (456, 472, 473, 457), (457, 473, 474, 458), (458, 474, 475, 459), (459, 475, 476, 460), (460, 476, 477, 461), (461, 477, 478, 462), (462, 478, 479, 463), (464, 480, 481, 465), (465, 481, 482, 466), (466, 482, 483, 467), (467, 483, 484, 468), (468, 484, 485, 469), (469, 485, 486, 470), (470, 486, 487, 471), (471, 487, 488, 472), (472, 488, 489, 473), (473, 489, 490, 474), (474, 490, 491, 475), (475, 491, 492, 476), (476, 492, 493, 477), (477, 493, 494, 478), (478, 494, 495, 479), (480, 496, 497, 481), (481, 497, 498, 482), (482, 498, 499, 483), (483, 499, 500, 484), (484, 500, 501, 485), (485, 501, 502, 486), (486, 502, 503, 487), (487, 503, 504, 488), (488, 504, 505, 489), (489, 505, 506, 490), (490, 506, 507, 491), (491, 507, 508, 492), (492, 508, 509, 493), (493, 509, 510, 494), (494, 510, 511, 495), (496, 512, 513, 497), (497, 513, 514, 498), (498, 514, 515, 499), (499, 515, 516, 500), (500, 516, 517, 501), (501, 517, 518, 502), (502, 518, 519, 503), (503, 519, 520, 504), (504, 520, 521, 505), (505, 521, 522, 506), (506, 522, 523, 507), (507, 523, 524, 508), (508, 524, 525, 509), (509, 525, 526, 510), (510, 526, 527, 511), (512, 528, 529, 513), (513, 529, 530, 514), (514, 530, 531, 515), (515, 531, 532, 516), (516, 532, 533, 517), (517, 533, 534, 518), (518, 534, 535, 519), (519, 535, 536, 520), (520, 536, 537, 521), (521, 537, 538, 522), (522, 538, 539, 523), (523, 539, 540, 524), (524, 540, 541, 525), (525, 541, 542, 526), (526, 542, 543, 527), (528, 544, 545, 529), (529, 545, 546, 530), (530, 546, 547, 531), (531, 547, 548, 532), (532, 548, 549, 533), (533, 549, 550, 534), (534, 550, 551, 535), (535, 551, 552, 536), (536, 552, 553, 537), (537, 553, 554, 538), (538, 554, 555, 539), (539, 555, 556, 540), (540, 556, 557, 541), (541, 557, 558, 542), (542, 558, 559, 543), (544, 560, 561, 545), (545, 561, 562, 546), (546, 562, 563, 547), (547, 563, 564, 548), (548, 564, 565, 549), (549, 565, 566, 550), (550, 566, 567, 551), (551, 567, 568, 552), (552, 568, 569, 553), (553, 569, 570, 554), (554, 570, 571, 555), (555, 571, 572, 556), (556, 572, 573, 557), (557, 573, 574, 558), (558, 574, 575, 559), (560, 576, 577, 561), (561, 577, 578, 562), (562, 578, 579, 563), (563, 579, 580, 564), (564, 580, 581, 565), (565, 581, 582, 566), (566, 582, 583, 567), (567, 583, 584, 568), (568, 584, 585, 569), (569, 585, 586, 570), (570, 586, 587, 571), (571, 587, 588, 572), (572, 588, 589, 573), (573, 589, 590, 574), (574, 590, 591, 575), (576, 592, 593, 577), (577, 593, 594, 578), (578, 594, 595, 579), (579, 595, 596, 580), (580, 596, 597, 581), (581, 597, 598, 582), (582, 598, 599, 583), (583, 599, 600, 584), (584, 600, 601, 585), (585, 601, 602, 586), (586, 602, 603, 587), (587, 603, 604, 588), (588, 604, 605, 589), (589, 605, 606, 590), (590, 606, 607, 591), (592, 608, 609, 593), (593, 609, 610, 594), (594, 610, 611, 595), (595, 611, 612, 596), (596, 612, 613, 597), (597, 613, 614, 598), (598, 614, 615, 599), (599, 615, 616, 600), (600, 616, 617, 601), (601, 617, 618, 602), (602, 618, 619, 603), (603, 619, 620, 604), (604, 620, 621, 605), (605, 621, 622, 606), (606, 622, 623, 607), (608, 624, 625, 609), (609, 625, 626, 610), (610, 626, 627, 611), (611, 627, 628, 612), (612, 628, 629, 613), (613, 629, 630, 614), (614, 630, 631, 615), (615, 631, 632, 616), (616, 632, 633, 617), (617, 633, 634, 618), (618, 634, 635, 619), (619, 635, 636, 620), (620, 636, 637, 621), (621, 637, 638, 622), (622, 638, 639, 623), (624, 640, 641, 625), (625, 641, 642, 626), (626, 642, 643, 627), (627, 643, 644, 628), (628, 644, 645, 629), (629, 645, 646, 630), (630, 646, 647, 631), (631, 647, 648, 632), (632, 648, 649, 633), (633, 649, 650, 634), (634, 650, 651, 635), (635, 651, 652, 636), (636, 652, 653, 637), (637, 653, 654, 638), (638, 654, 655, 639), (640, 656, 657, 641), (641, 657, 658, 642), (642, 658, 659, 643), (643, 659, 660, 644), (644, 660, 661, 645), (645, 661, 662, 646), (646, 662, 663, 647), (647, 663, 664, 648), (648, 664, 665, 649), (649, 665, 666, 650), (650, 666, 667, 651), (651, 667, 668, 652), (652, 668, 669, 653), (653, 669, 670, 654), (654, 670, 671, 655), (656, 672, 673, 657), (657, 673, 674, 658), (658, 674, 675, 659), (659, 675, 676, 660), (660, 676, 677, 661), (661, 677, 678, 662), (662, 678, 679, 663), (663, 679, 680, 664), (664, 680, 681, 665), (665, 681, 682, 666), (666, 682, 683, 667), (667, 683, 684, 668), (668, 684, 685, 669), (669, 685, 686, 670), (670, 686, 687, 671), (672, 688, 689, 673), (673, 689, 690, 674), (674, 690, 691, 675), (675, 691, 692, 676), (676, 692, 693, 677), (677, 693, 694, 678), (678, 694, 695, 679), (679, 695, 696, 680), (680, 696, 697, 681), (681, 697, 698, 682), (682, 698, 699, 683), (683, 699, 700, 684), (684, 700, 701, 685), (685, 701, 702, 686), (686, 702, 703, 687), (688, 704, 705, 689), (689, 705, 706, 690), (690, 706, 707, 691), (691, 707, 708, 692), (692, 708, 709, 693), (693, 709, 710, 694), (694, 710, 711, 695), (695, 711, 712, 696), (696, 712, 713, 697), (697, 713, 714, 698), (698, 714, 715, 699), (699, 715, 716, 700), (700, 716, 717, 701), (701, 717, 718, 702), (702, 718, 719, 703), (704, 720, 721, 705), (705, 721, 722, 706), (706, 722, 723, 707), (707, 723, 724, 708), (708, 724, 725, 709), (709, 725, 726, 710), (710, 726, 727, 711), (711, 727, 728, 712), (712, 728, 729, 713), (713, 729, 730, 714), (714, 730, 731, 715), (715, 731, 732, 716), (716, 732, 733, 717), (717, 733, 734, 718), (718, 734, 735, 719), (720, 736, 737, 721), (721, 737, 738, 722), (722, 738, 739, 723), (723, 739, 740, 724), (724, 740, 741, 725), (725, 741, 742, 726), (726, 742, 743, 727), (727, 743, 744, 728), (728, 744, 745, 729), (729, 745, 746, 730), (730, 746, 747, 731), (731, 747, 748, 732), (732, 748, 749, 733), (733, 749, 750, 734), (734, 750, 751, 735), (736, 752, 753, 737), (737, 753, 754, 738), (738, 754, 755, 739), (739, 755, 756, 740), (740, 756, 757, 741), (741, 757, 758, 742), (742, 758, 759, 743), (743, 759, 760, 744), (744, 760, 761, 745), (745, 761, 762, 746), (746, 762, 763, 747), (747, 763, 764, 748), (748, 764, 765, 749), (749, 765, 766, 750), (750, 766, 767, 751), (752, 0, 1, 753), (753, 1, 2, 754), (754, 2, 3, 755), (755, 3, 4, 756), (756, 4, 5, 757), (757, 5, 6, 758), (758, 6, 7, 759), (759, 7, 8, 760), (760, 8, 9, 761), (761, 9, 10, 762), (762, 10, 11, 763), (763, 11, 12, 764), (764, 12, 13, 765), (765, 13, 14, 766), (766, 14, 15, 767)])
me_torus_005.polygons.foreach_set('use_smooth', [True] * 720)
me_torus_005.materials.append(mat_material_001)
me_torus_005.use_remesh_preserve_volume = False
me_torus_005.use_remesh_preserve_attributes = False
me_torus_005.use_mirror_vertex_groups = False
me_torus_005.update()

# ---- objects
ob_hemi = bpy.data.objects.new('Hemi', light_hemi)
ob_sun = bpy.data.objects.new('Sun', light_sun)
ob_camera = bpy.data.objects.new('Camera', cam_camera_001)
ob_torus_005 = bpy.data.objects.new('Torus.005', me_torus_005)

# ---- transforms, parenting, visibility, modifiers, constraints
ob_hemi.location = (5.019, -7.009, 9.692)
ob_hemi.rotation_euler = (0.6656, 0.8279, 0.0208)
ob_hemi.lineart.crease_threshold = 0.0
ob_sun.location = (6.365, 0.0, 4.775)
ob_sun.rotation_euler = (0.4571, 0.2161, 0.3439)
ob_sun.lineart.crease_threshold = 0.0
ob_camera.location = (11.27, -2.466, 3.17)
ob_camera.rotation_euler = (1.571, -0.0, 1.454)
ob_camera.lineart.crease_threshold = 0.0
ob_torus_005.location = (0.0, 0.0, 3.0)
ob_torus_005.rotation_euler = (1.571, -0.0, 0.0)
ob_torus_005.lineart.crease_threshold = 0.0
_m = ob_torus_005.modifiers.new('Mirror', 'MIRROR')
_m.use_axis = (False, False, True)
_m = ob_torus_005.modifiers.new('Subsurf', 'SUBSURF')
_m.uv_smooth = 'PRESERVE_CORNERS'
_m.quality = 2
_m.show_only_control_edges = False

# ---- collection membership
col_collection_1.objects.link(ob_hemi)
col_collection_1.objects.link(ob_sun)
col_collection_1.objects.link(ob_camera)
col_collection_1.objects.link(ob_torus_005)

# ---- scene / render settings (as saved in the file)
scene.camera = ob_camera
scene.frame_start = 1; scene.frame_end = 250; scene.frame_set(1)
scene.render.engine = 'BLENDER_EEVEE_NEXT'
scene.render.resolution_percentage = 50
scene.render.dither_intensity = 0.0
scene.cycles.use_denoising = False
scene.cycles.samples = 128
scene.cycles.sampling_pattern = 'TABULATED_SOBOL'
scene.cycles.use_adaptive_sampling = False
scene.cycles.use_light_tree = False
scene.cycles.blur_glossy = 0.0
scene.cycles.sample_clamp_indirect = 0.0
scene.view_settings.view_transform = 'Standard'
bpy.context.view_layer.update()
